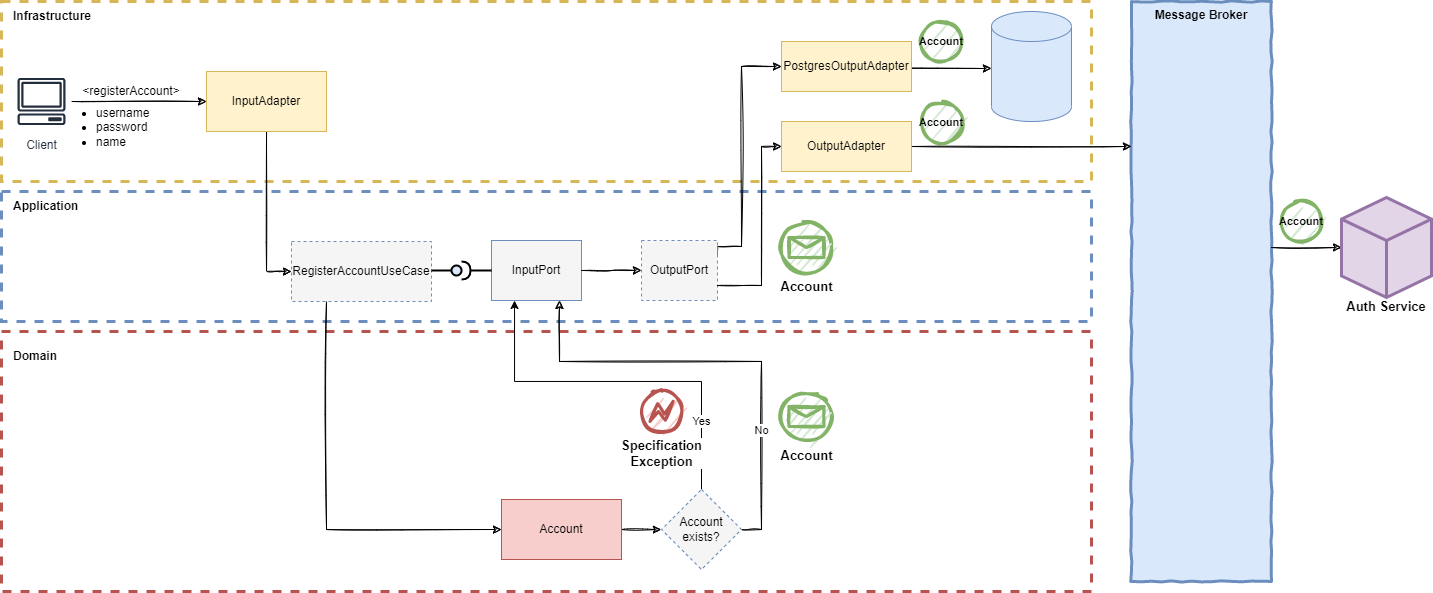

The diagram above was exported from draw.io. Its source (the exported page's mxGraphModel, read from the mxfile embedded in the PNG):
<mxGraphModel dx="1422" dy="839" grid="1" gridSize="10" guides="1" tooltips="1" connect="1" arrows="1" fold="1" page="1" pageScale="1" pageWidth="850" pageHeight="1100" math="0" shadow="0">
  <root>
    <mxCell id="0" />
    <mxCell id="1" parent="0" />
    <mxCell id="m3wDGWQwv0uQoNk3LJjl-13" value="" style="rounded=0;whiteSpace=wrap;html=1;dashed=1;sketch=0;sketchStyle=comic;startSize=40;strokeColor=#b85450;strokeWidth=3;fillColor=none;" parent="1" vertex="1">
      <mxGeometry x="20" y="670" width="1090" height="260" as="geometry" />
    </mxCell>
    <mxCell id="m3wDGWQwv0uQoNk3LJjl-11" value="" style="rounded=0;whiteSpace=wrap;html=1;dashed=1;sketch=0;sketchStyle=comic;startSize=40;strokeColor=#6c8ebf;strokeWidth=3;fillColor=none;" parent="1" vertex="1">
      <mxGeometry x="20" y="530" width="1090" height="130" as="geometry" />
    </mxCell>
    <mxCell id="m3wDGWQwv0uQoNk3LJjl-9" value="" style="rounded=0;whiteSpace=wrap;html=1;dashed=1;sketch=0;sketchStyle=comic;startSize=40;strokeColor=#d6b656;strokeWidth=3;fillColor=none;" parent="1" vertex="1">
      <mxGeometry x="20" y="340" width="1090" height="180" as="geometry" />
    </mxCell>
    <mxCell id="MUFGwPUtZjxjeV6w0WCN-4" style="edgeStyle=orthogonalEdgeStyle;rounded=0;sketch=1;orthogonalLoop=1;jettySize=auto;html=1;startSize=40;" parent="1" source="MUFGwPUtZjxjeV6w0WCN-1" edge="1">
      <mxGeometry relative="1" as="geometry">
        <mxPoint x="225" y="440" as="targetPoint" />
      </mxGeometry>
    </mxCell>
    <mxCell id="MUFGwPUtZjxjeV6w0WCN-1" value="Client" style="sketch=0;outlineConnect=0;fontColor=#232F3E;gradientColor=none;strokeColor=#232F3E;fillColor=#ffffff;dashed=0;verticalLabelPosition=bottom;verticalAlign=top;align=center;html=1;fontSize=12;fontStyle=0;aspect=fixed;shape=mxgraph.aws4.resourceIcon;resIcon=mxgraph.aws4.client;sketchStyle=comic;startSize=40;" parent="1" vertex="1">
      <mxGeometry x="30" y="410" width="60" height="60" as="geometry" />
    </mxCell>
    <mxCell id="MUFGwPUtZjxjeV6w0WCN-5" value="&amp;lt;registerAccount&amp;gt;" style="text;html=1;strokeColor=none;fillColor=none;align=center;verticalAlign=middle;whiteSpace=wrap;rounded=0;sketch=1;sketchStyle=comic;startSize=40;" parent="1" vertex="1">
      <mxGeometry x="90" y="420" width="120" height="20" as="geometry" />
    </mxCell>
    <mxCell id="MUFGwPUtZjxjeV6w0WCN-6" value="&lt;ul&gt;&lt;li&gt;username&lt;/li&gt;&lt;li&gt;password&lt;/li&gt;&lt;li&gt;name&lt;/li&gt;&lt;/ul&gt;" style="text;html=1;strokeColor=none;fillColor=none;align=left;verticalAlign=middle;whiteSpace=wrap;rounded=0;sketch=1;sketchStyle=comic;startSize=40;spacing=0;" parent="1" vertex="1">
      <mxGeometry x="75" y="441" width="150" height="50" as="geometry" />
    </mxCell>
    <mxCell id="MaZn9XvER3t6NmR8Agzt-5" style="edgeStyle=orthogonalEdgeStyle;rounded=0;sketch=1;orthogonalLoop=1;jettySize=auto;html=1;startSize=40;entryX=0;entryY=0.5;entryDx=0;entryDy=0;" parent="1" source="MUFGwPUtZjxjeV6w0WCN-11" target="m3wDGWQwv0uQoNk3LJjl-4" edge="1">
      <mxGeometry relative="1" as="geometry">
        <mxPoint x="285" y="600" as="targetPoint" />
      </mxGeometry>
    </mxCell>
    <mxCell id="MUFGwPUtZjxjeV6w0WCN-11" value="InputAdapter" style="rounded=0;whiteSpace=wrap;html=1;sketch=0;sketchStyle=comic;startSize=40;strokeColor=#d6b656;strokeWidth=1;fillColor=#fff2cc;" parent="1" vertex="1">
      <mxGeometry x="225" y="410" width="120" height="60" as="geometry" />
    </mxCell>
    <mxCell id="MaZn9XvER3t6NmR8Agzt-2" style="edgeStyle=orthogonalEdgeStyle;rounded=0;sketch=1;orthogonalLoop=1;jettySize=auto;html=1;startSize=40;exitX=1;exitY=0.5;exitDx=0;exitDy=0;" parent="1" source="MaZn9XvER3t6NmR8Agzt-1" target="MUFGwPUtZjxjeV6w0WCN-8" edge="1">
      <mxGeometry relative="1" as="geometry">
        <Array as="points">
          <mxPoint x="860" y="407" />
        </Array>
      </mxGeometry>
    </mxCell>
    <mxCell id="MaZn9XvER3t6NmR8Agzt-1" value="PostgresOutputAdapter" style="rounded=0;whiteSpace=wrap;html=1;sketch=0;sketchStyle=comic;startSize=40;strokeColor=#d6b656;strokeWidth=1;fillColor=#fff2cc;" parent="1" vertex="1">
      <mxGeometry x="800" y="380" width="130" height="50" as="geometry" />
    </mxCell>
    <mxCell id="MaZn9XvER3t6NmR8Agzt-3" value="InputPort" style="rounded=0;whiteSpace=wrap;html=1;sketch=0;sketchStyle=comic;startSize=40;strokeColor=#6C8EBF;strokeWidth=1;fillColor=#F5F5F5;" parent="1" vertex="1">
      <mxGeometry x="510" y="579" width="90" height="60" as="geometry" />
    </mxCell>
    <mxCell id="MaZn9XvER3t6NmR8Agzt-6" style="edgeStyle=orthogonalEdgeStyle;rounded=0;sketch=1;orthogonalLoop=1;jettySize=auto;html=1;entryX=0;entryY=0.5;entryDx=0;entryDy=0;startSize=40;exitX=1;exitY=0.25;exitDx=0;exitDy=0;" parent="1" source="MaZn9XvER3t6NmR8Agzt-4" target="MaZn9XvER3t6NmR8Agzt-1" edge="1">
      <mxGeometry relative="1" as="geometry">
        <Array as="points">
          <mxPoint x="760" y="585" />
          <mxPoint x="760" y="405" />
        </Array>
      </mxGeometry>
    </mxCell>
    <mxCell id="MaZn9XvER3t6NmR8Agzt-4" value="OutputPort" style="rounded=0;whiteSpace=wrap;html=1;sketch=0;sketchStyle=comic;startSize=40;strokeColor=#6C8EBF;strokeWidth=1;fillColor=#F5F5F5;dashed=1;" parent="1" vertex="1">
      <mxGeometry x="660" y="579" width="76" height="60" as="geometry" />
    </mxCell>
    <mxCell id="m3wDGWQwv0uQoNk3LJjl-7" style="edgeStyle=orthogonalEdgeStyle;rounded=0;sketch=1;orthogonalLoop=1;jettySize=auto;html=1;startSize=40;" parent="1" source="m3wDGWQwv0uQoNk3LJjl-2" target="m3wDGWQwv0uQoNk3LJjl-6" edge="1">
      <mxGeometry relative="1" as="geometry" />
    </mxCell>
    <mxCell id="m3wDGWQwv0uQoNk3LJjl-2" value="Account" style="rounded=0;whiteSpace=wrap;html=1;sketch=0;sketchStyle=comic;startSize=40;strokeColor=#b85450;strokeWidth=1;fillColor=#f8cecc;" parent="1" vertex="1">
      <mxGeometry x="520" y="838" width="120" height="60" as="geometry" />
    </mxCell>
    <mxCell id="m3wDGWQwv0uQoNk3LJjl-5" style="edgeStyle=orthogonalEdgeStyle;rounded=0;sketch=1;orthogonalLoop=1;jettySize=auto;html=1;entryX=0;entryY=0.5;entryDx=0;entryDy=0;startSize=40;exitX=0.25;exitY=1;exitDx=0;exitDy=0;" parent="1" source="m3wDGWQwv0uQoNk3LJjl-4" target="m3wDGWQwv0uQoNk3LJjl-2" edge="1">
      <mxGeometry relative="1" as="geometry" />
    </mxCell>
    <mxCell id="9JqItZOOvCPFcrBPbFNh-25" style="edgeStyle=orthogonalEdgeStyle;rounded=0;sketch=1;orthogonalLoop=1;jettySize=auto;html=1;entryX=0;entryY=0.5;entryDx=0;entryDy=0;fontSize=13;strokeColor=#000000;strokeWidth=1;exitX=1;exitY=0.5;exitDx=0;exitDy=0;" edge="1" parent="1" source="MaZn9XvER3t6NmR8Agzt-3" target="MaZn9XvER3t6NmR8Agzt-4">
      <mxGeometry relative="1" as="geometry">
        <mxPoint x="640" y="600" as="sourcePoint" />
        <Array as="points">
          <mxPoint x="630" y="609" />
          <mxPoint x="630" y="609" />
        </Array>
      </mxGeometry>
    </mxCell>
    <mxCell id="m3wDGWQwv0uQoNk3LJjl-4" value="RegisterAccountUseCase" style="rounded=0;whiteSpace=wrap;html=1;sketch=0;sketchStyle=comic;startSize=40;strokeColor=#6C8EBF;strokeWidth=1;fillColor=#F5F5F5;dashed=1;" parent="1" vertex="1">
      <mxGeometry x="310" y="580" width="140" height="60" as="geometry" />
    </mxCell>
    <mxCell id="m3wDGWQwv0uQoNk3LJjl-8" value="No" style="edgeStyle=orthogonalEdgeStyle;rounded=0;sketch=1;orthogonalLoop=1;jettySize=auto;html=1;startSize=40;exitX=1;exitY=0.5;exitDx=0;exitDy=0;entryX=0.75;entryY=1;entryDx=0;entryDy=0;" parent="1" source="m3wDGWQwv0uQoNk3LJjl-6" target="MaZn9XvER3t6NmR8Agzt-3" edge="1">
      <mxGeometry x="-0.4729" relative="1" as="geometry">
        <Array as="points">
          <mxPoint x="780" y="868" />
          <mxPoint x="780" y="700" />
          <mxPoint x="578" y="700" />
          <mxPoint x="578" y="639" />
        </Array>
        <mxPoint as="offset" />
      </mxGeometry>
    </mxCell>
    <mxCell id="9JqItZOOvCPFcrBPbFNh-2" value="Yes" style="edgeStyle=orthogonalEdgeStyle;rounded=0;orthogonalLoop=1;jettySize=auto;html=1;entryX=0.25;entryY=1;entryDx=0;entryDy=0;" edge="1" parent="1" source="m3wDGWQwv0uQoNk3LJjl-6" target="MaZn9XvER3t6NmR8Agzt-3">
      <mxGeometry x="-0.6426" relative="1" as="geometry">
        <Array as="points">
          <mxPoint x="720" y="720" />
          <mxPoint x="533" y="720" />
          <mxPoint x="533" y="639" />
        </Array>
        <mxPoint as="offset" />
      </mxGeometry>
    </mxCell>
    <mxCell id="m3wDGWQwv0uQoNk3LJjl-6" value="Account exists?" style="rhombus;whiteSpace=wrap;html=1;dashed=1;sketch=0;sketchStyle=comic;startSize=40;strokeColor=#6C8EBF;strokeWidth=1;fillColor=#F5F5F5;" parent="1" vertex="1">
      <mxGeometry x="680" y="828" width="80" height="80" as="geometry" />
    </mxCell>
    <mxCell id="m3wDGWQwv0uQoNk3LJjl-10" value="Infrastructure" style="text;html=1;strokeColor=none;fillColor=none;align=left;verticalAlign=middle;whiteSpace=wrap;rounded=0;dashed=1;sketch=0;sketchStyle=comic;startSize=40;fontStyle=1" parent="1" vertex="1">
      <mxGeometry x="30" y="340" width="105" height="30" as="geometry" />
    </mxCell>
    <mxCell id="m3wDGWQwv0uQoNk3LJjl-12" value="Application" style="text;html=1;strokeColor=none;fillColor=none;align=left;verticalAlign=middle;whiteSpace=wrap;rounded=0;dashed=1;sketch=0;sketchStyle=comic;startSize=40;fontStyle=1" parent="1" vertex="1">
      <mxGeometry x="30" y="530" width="105" height="30" as="geometry" />
    </mxCell>
    <mxCell id="m3wDGWQwv0uQoNk3LJjl-14" value="Domain" style="text;html=1;strokeColor=none;fillColor=none;align=left;verticalAlign=middle;whiteSpace=wrap;rounded=0;dashed=1;sketch=0;sketchStyle=comic;startSize=40;fontStyle=1" parent="1" vertex="1">
      <mxGeometry x="30" y="680" width="105" height="30" as="geometry" />
    </mxCell>
    <mxCell id="9JqItZOOvCPFcrBPbFNh-6" value="Message Broker" style="rounded=0;whiteSpace=wrap;html=1;sketch=1;sketchStyle=comic;strokeWidth=3;fillColor=#dae8fc;strokeColor=#6c8ebf;fontStyle=1;verticalAlign=top;" vertex="1" parent="1">
      <mxGeometry x="1150" y="340" width="140" height="579.96" as="geometry" />
    </mxCell>
    <mxCell id="9JqItZOOvCPFcrBPbFNh-14" style="edgeStyle=orthogonalEdgeStyle;rounded=0;orthogonalLoop=1;jettySize=auto;html=1;entryX=0;entryY=0.5;entryDx=0;entryDy=0;entryPerimeter=0;fontSize=13;sketch=1;" edge="1" parent="1" target="9JqItZOOvCPFcrBPbFNh-12">
      <mxGeometry relative="1" as="geometry">
        <mxPoint x="1290" y="585.96" as="sourcePoint" />
      </mxGeometry>
    </mxCell>
    <mxCell id="9JqItZOOvCPFcrBPbFNh-7" value="" style="shape=image;imageAspect=0;aspect=fixed;verticalLabelPosition=bottom;verticalAlign=top;sketch=1;sketchStyle=comic;strokeWidth=3;image=https://cdn.jsdelivr.net/gh/devicons/devicon/icons/apachekafka/apachekafka-original-wordmark.svg;" vertex="1" parent="1">
      <mxGeometry x="1155" y="521" width="130" height="130" as="geometry" />
    </mxCell>
    <mxCell id="9JqItZOOvCPFcrBPbFNh-10" value="Account" style="ellipse;whiteSpace=wrap;html=1;aspect=fixed;fillColor=#d5e8d4;strokeColor=#82b366;strokeWidth=3;fontStyle=1;sketch=1;fontSize=11;" vertex="1" parent="1">
      <mxGeometry x="940" y="360" width="40" height="40" as="geometry" />
    </mxCell>
    <mxCell id="9JqItZOOvCPFcrBPbFNh-12" value="" style="html=1;whiteSpace=wrap;shape=isoCube2;backgroundOutline=1;isoAngle=15;sketch=0;sketchStyle=comic;strokeWidth=3;fillColor=#e1d5e7;strokeColor=#9673a6;" vertex="1" parent="1">
      <mxGeometry x="1360" y="536" width="90" height="100" as="geometry" />
    </mxCell>
    <mxCell id="9JqItZOOvCPFcrBPbFNh-13" value="Auth Service" style="text;html=1;strokeColor=none;fillColor=none;align=center;verticalAlign=middle;whiteSpace=wrap;rounded=0;sketch=0;sketchStyle=comic;fontStyle=1;fontSize=13;" vertex="1" parent="1">
      <mxGeometry x="1360" y="629.96" width="90" height="30" as="geometry" />
    </mxCell>
    <mxCell id="9JqItZOOvCPFcrBPbFNh-16" value="Specification&lt;br&gt;Exception" style="points=[[0.145,0.145,0],[0.5,0,0],[0.855,0.145,0],[1,0.5,0],[0.855,0.855,0],[0.5,1,0],[0.145,0.855,0],[0,0.5,0]];shape=mxgraph.bpmn.event;html=1;verticalLabelPosition=bottom;labelBackgroundColor=#ffffff;verticalAlign=top;align=center;perimeter=ellipsePerimeter;outlineConnect=0;aspect=fixed;outline=eventInt;symbol=error;sketch=1;sketchStyle=rough;fontSize=13;strokeWidth=3;fillColor=#f8cecc;strokeColor=#b85450;fontStyle=1" vertex="1" parent="1">
      <mxGeometry x="660" y="730" width="40" height="40" as="geometry" />
    </mxCell>
    <mxCell id="9JqItZOOvCPFcrBPbFNh-17" value="Account" style="points=[[0.145,0.145,0],[0.5,0,0],[0.855,0.145,0],[1,0.5,0],[0.855,0.855,0],[0.5,1,0],[0.145,0.855,0],[0,0.5,0]];shape=mxgraph.bpmn.event;html=1;verticalLabelPosition=bottom;labelBackgroundColor=#ffffff;verticalAlign=top;align=center;perimeter=ellipsePerimeter;outlineConnect=0;aspect=fixed;outline=standard;symbol=message;sketch=1;sketchStyle=rough;fontSize=13;strokeWidth=3;fillColor=#d5e8d4;strokeColor=#82b366;fontStyle=1" vertex="1" parent="1">
      <mxGeometry x="800" y="730" width="50" height="50" as="geometry" />
    </mxCell>
    <mxCell id="9JqItZOOvCPFcrBPbFNh-21" value="" style="rounded=0;orthogonalLoop=1;jettySize=auto;html=1;endArrow=halfCircle;endFill=0;endSize=6;strokeWidth=2;sketch=0;fontSize=13;fillColor=#dae8fc;strokeColor=#000000;exitX=0;exitY=0.5;exitDx=0;exitDy=0;" edge="1" target="9JqItZOOvCPFcrBPbFNh-22" parent="1" source="MaZn9XvER3t6NmR8Agzt-3">
      <mxGeometry relative="1" as="geometry">
        <mxPoint x="660" y="290" as="sourcePoint" />
        <mxPoint x="630" y="290" as="targetPoint" />
      </mxGeometry>
    </mxCell>
    <mxCell id="9JqItZOOvCPFcrBPbFNh-24" value="" style="group;rotation=-180;" vertex="1" connectable="0" parent="1">
      <mxGeometry x="449.9958397359724" y="601.9958397359724" width="32.044160264027596" height="14.088320528055192" as="geometry" />
    </mxCell>
    <mxCell id="9JqItZOOvCPFcrBPbFNh-20" value="" style="rounded=0;orthogonalLoop=1;jettySize=auto;html=1;endArrow=none;endFill=0;sketch=0;sourcePerimeterSpacing=0;targetPerimeterSpacing=0;fontSize=13;fillColor=#dae8fc;strokeColor=#000000;strokeWidth=2;" edge="1" parent="9JqItZOOvCPFcrBPbFNh-24">
      <mxGeometry relative="1" as="geometry">
        <mxPoint y="7" as="sourcePoint" />
        <mxPoint x="20" y="7" as="targetPoint" />
      </mxGeometry>
    </mxCell>
    <mxCell id="9JqItZOOvCPFcrBPbFNh-22" value="" style="ellipse;whiteSpace=wrap;html=1;align=center;aspect=fixed;resizable=0;points=[];outlineConnect=0;sketch=0;sketchStyle=rough;fontSize=13;strokeWidth=2;rotation=-310;fillColor=#dae8fc;strokeColor=#000000;" vertex="1" parent="9JqItZOOvCPFcrBPbFNh-24">
      <mxGeometry x="20" y="2" width="10" height="10" as="geometry" />
    </mxCell>
    <mxCell id="9JqItZOOvCPFcrBPbFNh-29" style="edgeStyle=orthogonalEdgeStyle;rounded=0;sketch=1;orthogonalLoop=1;jettySize=auto;html=1;entryX=0;entryY=0.25;entryDx=0;entryDy=0;fontSize=11;strokeColor=#000000;strokeWidth=1;" edge="1" parent="1" source="9JqItZOOvCPFcrBPbFNh-27" target="9JqItZOOvCPFcrBPbFNh-6">
      <mxGeometry relative="1" as="geometry" />
    </mxCell>
    <mxCell id="9JqItZOOvCPFcrBPbFNh-27" value="OutputAdapter" style="rounded=0;whiteSpace=wrap;html=1;sketch=0;sketchStyle=comic;startSize=40;strokeColor=#d6b656;strokeWidth=1;fillColor=#fff2cc;" vertex="1" parent="1">
      <mxGeometry x="800" y="460" width="130" height="50" as="geometry" />
    </mxCell>
    <mxCell id="9JqItZOOvCPFcrBPbFNh-28" style="edgeStyle=orthogonalEdgeStyle;rounded=0;sketch=1;orthogonalLoop=1;jettySize=auto;html=1;entryX=0;entryY=0.5;entryDx=0;entryDy=0;startSize=40;exitX=1;exitY=0.75;exitDx=0;exitDy=0;" edge="1" parent="1" source="MaZn9XvER3t6NmR8Agzt-4" target="9JqItZOOvCPFcrBPbFNh-27">
      <mxGeometry relative="1" as="geometry">
        <mxPoint x="746" y="595" as="sourcePoint" />
        <mxPoint x="810" y="415" as="targetPoint" />
        <Array as="points">
          <mxPoint x="780" y="624" />
          <mxPoint x="780" y="485" />
        </Array>
      </mxGeometry>
    </mxCell>
    <mxCell id="9JqItZOOvCPFcrBPbFNh-30" value="Account" style="ellipse;whiteSpace=wrap;html=1;aspect=fixed;fillColor=#d5e8d4;strokeColor=#82b366;strokeWidth=3;fontStyle=1;sketch=1;fontSize=11;" vertex="1" parent="1">
      <mxGeometry x="940" y="441" width="40" height="40" as="geometry" />
    </mxCell>
    <mxCell id="9JqItZOOvCPFcrBPbFNh-31" value="Account" style="points=[[0.145,0.145,0],[0.5,0,0],[0.855,0.145,0],[1,0.5,0],[0.855,0.855,0],[0.5,1,0],[0.145,0.855,0],[0,0.5,0]];shape=mxgraph.bpmn.event;html=1;verticalLabelPosition=bottom;labelBackgroundColor=#ffffff;verticalAlign=top;align=center;perimeter=ellipsePerimeter;outlineConnect=0;aspect=fixed;outline=standard;symbol=message;sketch=1;sketchStyle=rough;fontSize=13;strokeWidth=3;fillColor=#d5e8d4;strokeColor=#82b366;fontStyle=1" vertex="1" parent="1">
      <mxGeometry x="800" y="561.04" width="50" height="50" as="geometry" />
    </mxCell>
    <mxCell id="9JqItZOOvCPFcrBPbFNh-32" value="Account" style="ellipse;whiteSpace=wrap;html=1;aspect=fixed;fillColor=#d5e8d4;strokeColor=#82b366;strokeWidth=3;fontStyle=1;sketch=1;fontSize=11;" vertex="1" parent="1">
      <mxGeometry x="1300" y="540" width="40" height="40" as="geometry" />
    </mxCell>
    <mxCell id="MUFGwPUtZjxjeV6w0WCN-8" value="" style="shape=cylinder3;whiteSpace=wrap;html=1;boundedLbl=1;backgroundOutline=1;size=15;sketch=0;sketchStyle=comic;startSize=40;strokeColor=#6c8ebf;strokeWidth=1;fillColor=#dae8fc;" parent="1" vertex="1">
      <mxGeometry x="1010" y="350" width="80" height="110" as="geometry" />
    </mxCell>
    <mxCell id="9JqItZOOvCPFcrBPbFNh-8" value="" style="shape=image;imageAspect=0;aspect=fixed;verticalLabelPosition=bottom;verticalAlign=top;sketch=1;sketchStyle=comic;strokeWidth=3;image=https://cdn.jsdelivr.net/gh/devicons/devicon/icons/postgresql/postgresql-original-wordmark.svg;" vertex="1" parent="1">
      <mxGeometry x="1015" y="381" width="70" height="70" as="geometry" />
    </mxCell>
    <mxCell id="oArKk410Fdi0JAfwy0Tw-6" value="" style="shape=image;imageAspect=0;aspect=fixed;verticalLabelPosition=bottom;verticalAlign=top;sketch=0;sketchStyle=rough;fontSize=11;strokeColor=#000000;strokeWidth=2;fillColor=#006633;image=https://spring.io/images/projects/spring-data-79cc203ed8c54191215a60f9e5dc638f.svg;" vertex="1" parent="1">
      <mxGeometry x="814.4" y="366.75" width="21.2" height="26.5" as="geometry" />
    </mxCell>
    <mxCell id="oArKk410Fdi0JAfwy0Tw-7" value="" style="shape=image;imageAspect=0;aspect=fixed;verticalLabelPosition=bottom;verticalAlign=top;sketch=0;sketchStyle=rough;fontSize=11;strokeColor=#000000;strokeWidth=2;fillColor=#006633;image=https://spring.io/images/projects/spring-boot-7f2e24fb962501672cc91ccd285ed2ba.svg;" vertex="1" parent="1">
      <mxGeometry x="780" y="365" width="33.4" height="30" as="geometry" />
    </mxCell>
    <mxCell id="oArKk410Fdi0JAfwy0Tw-8" value="" style="shape=image;imageAspect=0;aspect=fixed;verticalLabelPosition=bottom;verticalAlign=top;sketch=0;sketchStyle=rough;fontSize=11;strokeColor=#000000;strokeWidth=2;fillColor=#006633;image=https://spring.io/images/projects/spring-boot-7f2e24fb962501672cc91ccd285ed2ba.svg;" vertex="1" parent="1">
      <mxGeometry x="220" y="390" width="33.4" height="30" as="geometry" />
    </mxCell>
    <mxCell id="oArKk410Fdi0JAfwy0Tw-9" value="" style="shape=image;imageAspect=0;aspect=fixed;verticalLabelPosition=bottom;verticalAlign=top;sketch=0;sketchStyle=rough;fontSize=11;strokeColor=#000000;strokeWidth=2;fillColor=#006633;image=https://spring.io/images/projects/spring-boot-7f2e24fb962501672cc91ccd285ed2ba.svg;" vertex="1" parent="1">
      <mxGeometry x="781" y="446" width="33.4" height="30" as="geometry" />
    </mxCell>
    <mxCell id="oArKk410Fdi0JAfwy0Tw-10" value="" style="shape=image;imageAspect=0;aspect=fixed;verticalLabelPosition=bottom;verticalAlign=top;sketch=0;sketchStyle=rough;fontSize=11;strokeColor=#000000;strokeWidth=2;fillColor=#006633;image=https://spring.io/images/projects/spring-kafka-1f159a30a8723794dfa7260ffbdae5b0.svg;" vertex="1" parent="1">
      <mxGeometry x="814.4" y="446" width="28.8" height="30" as="geometry" />
    </mxCell>
  </root>
</mxGraphModel>